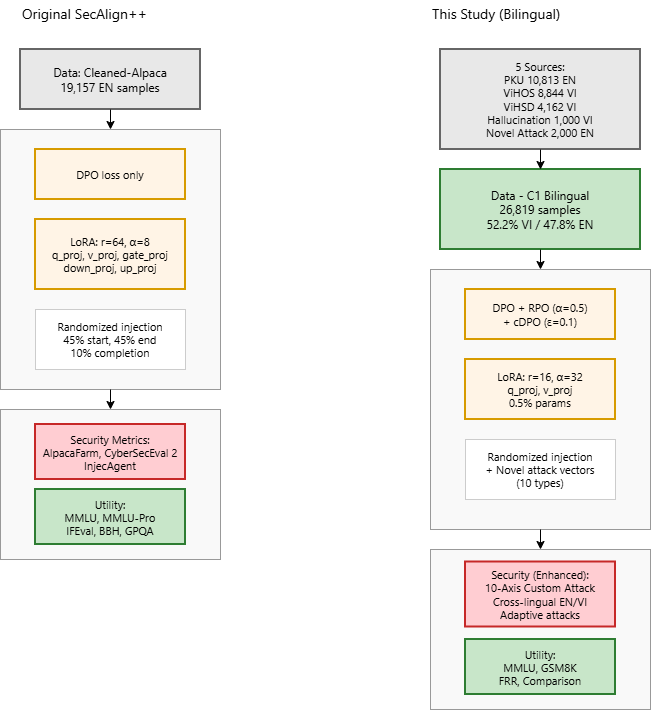

The diagram above was exported from draw.io. Its source (the exported page's mxGraphModel, read from the mxfile embedded in the PNG):
<mxGraphModel dx="685" dy="823" grid="1" gridSize="10" guides="1" tooltips="1" connect="1" arrows="1" fold="1" page="0" pageScale="1" pageWidth="850" pageHeight="1100" math="0" shadow="0">
  <root>
    <mxCell id="0" />
    <mxCell id="1" parent="0" />
    <mxCell id="orig-data" parent="1" style="rounded=12;whiteSpace=wrap;html=1;fillColor=#e8e8e8;strokeColor=#666;strokeWidth=2;fontSize=12;fontFamily=Segoe UI;" value="Data: Cleaned-Alpaca&#10;19,157 EN samples" vertex="1">
      <mxGeometry height="60" width="180" x="80" y="60" as="geometry" />
    </mxCell>
    <mxCell id="orig-train-box" parent="1" style="rounded=12;whiteSpace=wrap;html=1;fillColor=#f9f9f9;strokeColor=#999;strokeWidth=1;" value="" vertex="1">
      <mxGeometry height="260" width="220" x="60" y="140" as="geometry" />
    </mxCell>
    <mxCell id="orig-dpo" parent="1" style="rounded=8;whiteSpace=wrap;html=1;fillColor=#fff4e6;strokeColor=#d79b00;strokeWidth=2;fontSize=11;fontFamily=Segoe UI;" value="DPO loss only" vertex="1">
      <mxGeometry height="50" width="150" x="95" y="160" as="geometry" />
    </mxCell>
    <mxCell id="orig-lora" parent="1" style="rounded=8;whiteSpace=wrap;html=1;fillColor=#fff4e6;strokeColor=#d79b00;strokeWidth=2;fontSize=11;fontFamily=Segoe UI;" value="LoRA: r=64, α=8&#10;q_proj, v_proj, gate_proj&#10;down_proj, up_proj" vertex="1">
      <mxGeometry height="70" width="150" x="95" y="230" as="geometry" />
    </mxCell>
    <mxCell id="orig-inject" parent="1" style="rounded=8;whiteSpace=wrap;html=1;fillColor=#ffffff;strokeColor=#cccccc;strokeWidth=1;fontSize=11;fontFamily=Segoe UI;" value="Randomized injection&#10;45% start, 45% end&#10;10% completion" vertex="1">
      <mxGeometry height="60" width="150" x="95" y="320" as="geometry" />
    </mxCell>
    <mxCell id="orig-eval-box" parent="1" style="rounded=12;whiteSpace=wrap;html=1;fillColor=#f9f9f9;strokeColor=#999;strokeWidth=1;" value="" vertex="1">
      <mxGeometry height="150" width="220" x="60" y="420" as="geometry" />
    </mxCell>
    <mxCell id="orig-security" parent="1" style="rounded=8;whiteSpace=wrap;html=1;fillColor=#ffcdd2;strokeColor=#c62828;strokeWidth=2;fontSize=11;fontFamily=Segoe UI;" value="Security Metrics:&#10;AlpacaFarm, CyberSecEval 2&#10;InjecAgent" vertex="1">
      <mxGeometry height="55" width="150" x="95" y="435" as="geometry" />
    </mxCell>
    <mxCell id="orig-utility" parent="1" style="rounded=8;whiteSpace=wrap;html=1;fillColor=#c8e6c9;strokeColor=#2e7d32;strokeWidth=2;fontSize=11;fontFamily=Segoe UI;" value="Utility:&#10;MMLU, MMLU-Pro&#10;IFEval, BBH, GPQA" vertex="1">
      <mxGeometry height="55" width="150" x="95" y="500" as="geometry" />
    </mxCell>
    <mxCell id="our-data-sources" parent="1" style="rounded=12;whiteSpace=wrap;html=1;fillColor=#e8e8e8;strokeColor=#666;strokeWidth=2;fontSize=11;fontFamily=Segoe UI;" value="5 Sources:&#10;PKU 10,813 EN&#10;ViHOS 8,844 VI&#10;ViHSD 4,162 VI&#10;Hallucination 1,000 VI&#10;Novel Attack 2,000 EN" vertex="1">
      <mxGeometry height="100" width="200" x="500" y="60" as="geometry" />
    </mxCell>
    <mxCell id="our-data" parent="1" style="rounded=12;whiteSpace=wrap;html=1;fillColor=#c8e6c9;strokeColor=#2e7d32;strokeWidth=2;fontSize=12;fontFamily=Segoe UI;fontStyle=bold;" value="Data - C1 Bilingual&#10;26,819 samples&#10;52.2% VI / 47.8% EN" vertex="1">
      <mxGeometry height="80" width="200" x="500" y="180" as="geometry" />
    </mxCell>
    <mxCell id="our-train-box" parent="1" style="rounded=12;whiteSpace=wrap;html=1;fillColor=#f9f9f9;strokeColor=#999;strokeWidth=1;" value="" vertex="1">
      <mxGeometry height="260" width="220" x="490" y="280" as="geometry" />
    </mxCell>
    <mxCell id="our-dpo" parent="1" style="rounded=8;whiteSpace=wrap;html=1;fillColor=#fff4e6;strokeColor=#d79b00;strokeWidth=2;fontSize=11;fontFamily=Segoe UI;" value="DPO + RPO (α=0.5)&#10;+ cDPO (ε=0.1)" vertex="1">
      <mxGeometry height="50" width="150" x="525" y="300" as="geometry" />
    </mxCell>
    <mxCell id="our-lora" parent="1" style="rounded=8;whiteSpace=wrap;html=1;fillColor=#fff4e6;strokeColor=#d79b00;strokeWidth=2;fontSize=11;fontFamily=Segoe UI;" value="LoRA: r=16, α=32&#10;q_proj, v_proj&#10;0.5% params" vertex="1">
      <mxGeometry height="60" width="150" x="525" y="370" as="geometry" />
    </mxCell>
    <mxCell id="our-inject" parent="1" style="rounded=8;whiteSpace=wrap;html=1;fillColor=#ffffff;strokeColor=#cccccc;strokeWidth=1;fontSize=11;fontFamily=Segoe UI;" value="Randomized injection&#10;+ Novel attack vectors&#10;(10 types)" vertex="1">
      <mxGeometry height="60" width="150" x="525" y="450" as="geometry" />
    </mxCell>
    <mxCell id="our-eval-box" parent="1" style="rounded=12;whiteSpace=wrap;html=1;fillColor=#f9f9f9;strokeColor=#999;strokeWidth=1;" value="" vertex="1">
      <mxGeometry height="160" width="220" x="490" y="560" as="geometry" />
    </mxCell>
    <mxCell id="our-security" parent="1" style="rounded=8;whiteSpace=wrap;html=1;fillColor=#ffcdd2;strokeColor=#c62828;strokeWidth=2;fontSize=11;fontFamily=Segoe UI;" value="Security (Enhanced):&#10;10-Axis Custom Attack&#10;Cross-lingual EN/VI&#10;Adaptive attacks" vertex="1">
      <mxGeometry height="65" width="150" x="525" y="572.5" as="geometry" />
    </mxCell>
    <mxCell id="our-utility" parent="1" style="rounded=8;whiteSpace=wrap;html=1;fillColor=#c8e6c9;strokeColor=#2e7d32;strokeWidth=2;fontSize=11;fontFamily=Segoe UI;" value="Utility:&#10;MMLU, GSM8K&#10;FRR, Comparison" vertex="1">
      <mxGeometry height="55" width="150" x="525" y="650" as="geometry" />
    </mxCell>
    <mxCell id="edge-orig-1" edge="1" parent="1" source="orig-data" target="orig-train-box">
      <mxGeometry relative="1" as="geometry" />
    </mxCell>
    <mxCell id="edge-orig-2" edge="1" parent="1" source="orig-train-box" target="orig-eval-box">
      <mxGeometry relative="1" as="geometry" />
    </mxCell>
    <mxCell id="edge-our-1" edge="1" parent="1" source="our-data-sources" target="our-data">
      <mxGeometry relative="1" as="geometry" />
    </mxCell>
    <mxCell id="edge-our-2" edge="1" parent="1" source="our-data" target="our-train-box">
      <mxGeometry relative="1" as="geometry" />
    </mxCell>
    <mxCell id="edge-our-3" edge="1" parent="1" source="our-train-box" target="our-eval-box">
      <mxGeometry relative="1" as="geometry" />
    </mxCell>
    <mxCell id="label-orig" parent="1" style="text;html=1;fontSize=14;fontFamily=Segoe UI;fontStyle=bold;strokeColor=none;fillColor=none;" value="Original SecAlign++" vertex="1">
      <mxGeometry height="30" width="180" x="80" y="10" as="geometry" />
    </mxCell>
    <mxCell id="label-our" parent="1" style="text;html=1;fontSize=14;fontFamily=Segoe UI;fontStyle=bold;strokeColor=none;fillColor=none;" value="This Study (Bilingual)" vertex="1">
      <mxGeometry height="30" width="200" x="490" y="10" as="geometry" />
    </mxCell>
  </root>
</mxGraphModel>